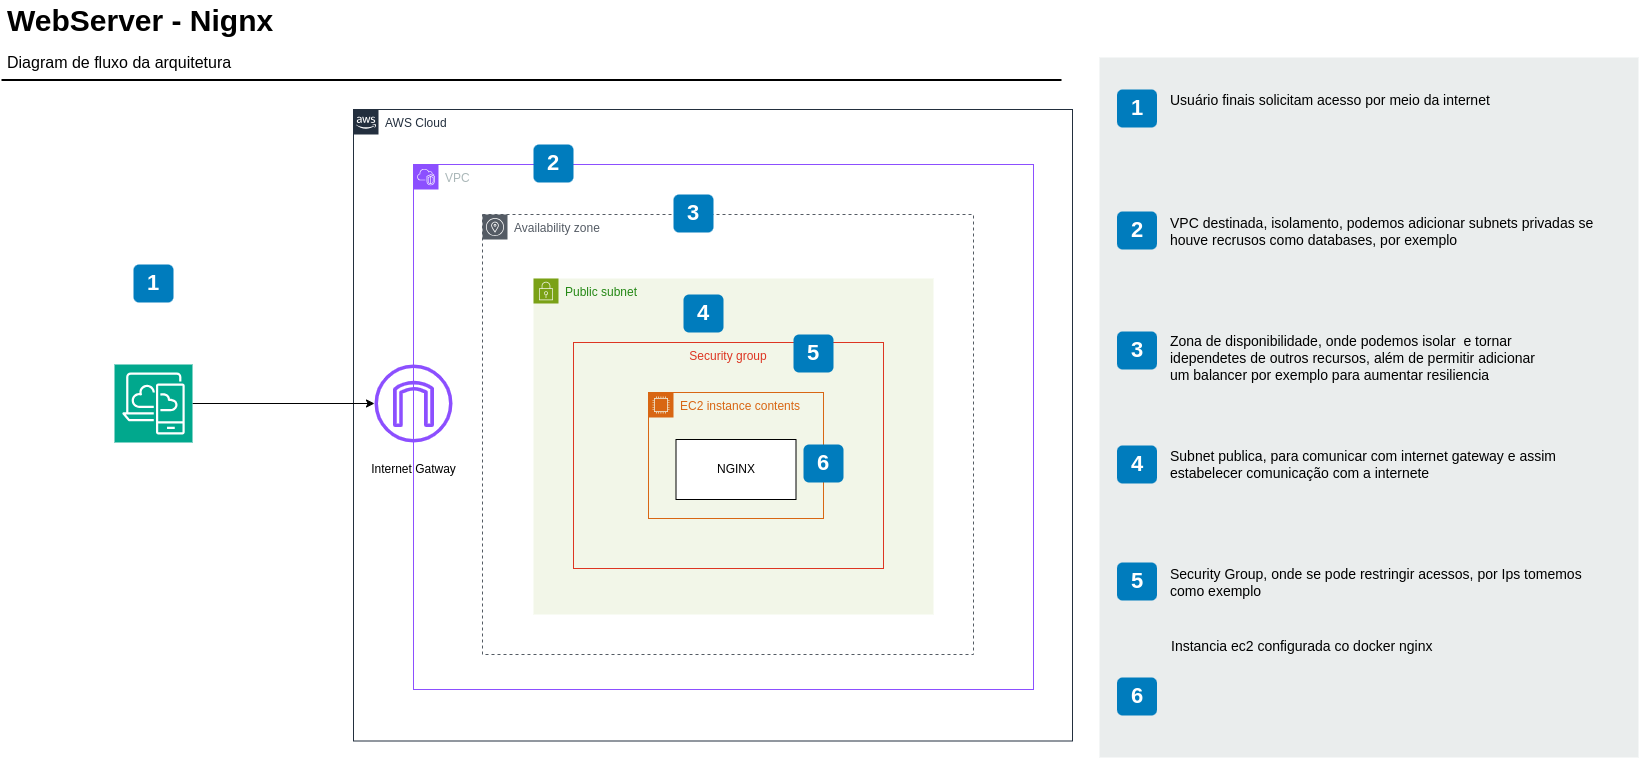

The diagram above was exported from draw.io. Its source (the exported page's mxGraphModel, read from the mxfile embedded in the PNG):
<mxGraphModel dx="1954" dy="1073" grid="1" gridSize="10" guides="1" tooltips="1" connect="1" arrows="1" fold="1" page="1" pageScale="1" pageWidth="827" pageHeight="1169" math="0" shadow="0">
  <root>
    <mxCell id="0" />
    <mxCell id="1" parent="0" />
    <mxCell id="UEzPUAAOIrF-is8g5C7q-2" value="AWS Cloud" style="points=[[0,0],[0.25,0],[0.5,0],[0.75,0],[1,0],[1,0.25],[1,0.5],[1,0.75],[1,1],[0.75,1],[0.5,1],[0.25,1],[0,1],[0,0.75],[0,0.5],[0,0.25]];outlineConnect=0;gradientColor=none;html=1;whiteSpace=wrap;fontSize=12;fontStyle=0;shape=mxgraph.aws4.group;grIcon=mxgraph.aws4.group_aws_cloud_alt;strokeColor=#232F3E;fillColor=none;verticalAlign=top;align=left;spacingLeft=30;fontColor=#232F3E;dashed=0;container=1;pointerEvents=0;collapsible=0;recursiveResize=0;" parent="1" vertex="1">
      <mxGeometry x="360" y="175" width="719" height="631.5" as="geometry" />
    </mxCell>
    <mxCell id="s0HhEM215E4382yTKEZI-1" value="VPC" style="points=[[0,0],[0.25,0],[0.5,0],[0.75,0],[1,0],[1,0.25],[1,0.5],[1,0.75],[1,1],[0.75,1],[0.5,1],[0.25,1],[0,1],[0,0.75],[0,0.5],[0,0.25]];outlineConnect=0;gradientColor=none;html=1;whiteSpace=wrap;fontSize=12;fontStyle=0;container=1;pointerEvents=0;collapsible=0;recursiveResize=0;shape=mxgraph.aws4.group;grIcon=mxgraph.aws4.group_vpc2;strokeColor=#8C4FFF;fillColor=none;verticalAlign=top;align=left;spacingLeft=30;fontColor=#AAB7B8;dashed=0;" parent="UEzPUAAOIrF-is8g5C7q-2" vertex="1">
      <mxGeometry x="60" y="55" width="620" height="525" as="geometry" />
    </mxCell>
    <mxCell id="s0HhEM215E4382yTKEZI-7" value="Availability zone" style="sketch=0;outlineConnect=0;gradientColor=none;html=1;whiteSpace=wrap;fontSize=12;fontStyle=0;shape=mxgraph.aws4.group;grIcon=mxgraph.aws4.group_availability_zone;strokeColor=#545B64;fillColor=none;verticalAlign=top;align=left;spacingLeft=30;fontColor=#545B64;dashed=1;" parent="s0HhEM215E4382yTKEZI-1" vertex="1">
      <mxGeometry x="69" y="50" width="491" height="440" as="geometry" />
    </mxCell>
    <mxCell id="s0HhEM215E4382yTKEZI-10" value="" style="sketch=0;outlineConnect=0;fontColor=#232F3E;gradientColor=none;fillColor=#8C4FFF;strokeColor=none;dashed=0;verticalLabelPosition=bottom;verticalAlign=top;align=center;html=1;fontSize=12;fontStyle=0;aspect=fixed;pointerEvents=1;shape=mxgraph.aws4.internet_gateway;" parent="s0HhEM215E4382yTKEZI-1" vertex="1">
      <mxGeometry x="-39" y="200" width="78" height="78" as="geometry" />
    </mxCell>
    <mxCell id="s0HhEM215E4382yTKEZI-13" value="Internet Gatway" style="text;html=1;align=center;verticalAlign=middle;resizable=0;points=[];autosize=1;strokeColor=none;fillColor=none;" parent="s0HhEM215E4382yTKEZI-1" vertex="1">
      <mxGeometry x="-55" y="290" width="110" height="30" as="geometry" />
    </mxCell>
    <mxCell id="s0HhEM215E4382yTKEZI-14" value="Public subnet" style="points=[[0,0],[0.25,0],[0.5,0],[0.75,0],[1,0],[1,0.25],[1,0.5],[1,0.75],[1,1],[0.75,1],[0.5,1],[0.25,1],[0,1],[0,0.75],[0,0.5],[0,0.25]];outlineConnect=0;gradientColor=none;html=1;whiteSpace=wrap;fontSize=12;fontStyle=0;container=1;pointerEvents=0;collapsible=0;recursiveResize=0;shape=mxgraph.aws4.group;grIcon=mxgraph.aws4.group_security_group;grStroke=0;strokeColor=#7AA116;fillColor=#F2F6E8;verticalAlign=top;align=left;spacingLeft=30;fontColor=#248814;dashed=0;" parent="s0HhEM215E4382yTKEZI-1" vertex="1">
      <mxGeometry x="120" y="114" width="400" height="336" as="geometry" />
    </mxCell>
    <mxCell id="s0HhEM215E4382yTKEZI-15" value="Security group" style="fillColor=none;strokeColor=#DD3522;verticalAlign=top;fontStyle=0;fontColor=#DD3522;whiteSpace=wrap;html=1;" parent="s0HhEM215E4382yTKEZI-14" vertex="1">
      <mxGeometry x="40" y="64" width="310" height="226" as="geometry" />
    </mxCell>
    <mxCell id="s0HhEM215E4382yTKEZI-16" value="EC2 instance contents" style="points=[[0,0],[0.25,0],[0.5,0],[0.75,0],[1,0],[1,0.25],[1,0.5],[1,0.75],[1,1],[0.75,1],[0.5,1],[0.25,1],[0,1],[0,0.75],[0,0.5],[0,0.25]];outlineConnect=0;gradientColor=none;html=1;whiteSpace=wrap;fontSize=12;fontStyle=0;container=1;pointerEvents=0;collapsible=0;recursiveResize=0;shape=mxgraph.aws4.group;grIcon=mxgraph.aws4.group_ec2_instance_contents;strokeColor=#D86613;fillColor=none;verticalAlign=top;align=left;spacingLeft=30;fontColor=#D86613;dashed=0;" parent="s0HhEM215E4382yTKEZI-14" vertex="1">
      <mxGeometry x="115" y="114" width="175" height="126" as="geometry" />
    </mxCell>
    <mxCell id="s0HhEM215E4382yTKEZI-17" value="NGINX" style="rounded=0;whiteSpace=wrap;html=1;" parent="s0HhEM215E4382yTKEZI-16" vertex="1">
      <mxGeometry x="27.5" y="47" width="120" height="60" as="geometry" />
    </mxCell>
    <mxCell id="UEzPUAAOIrF-is8g5C7q-54" value="5" style="rounded=1;whiteSpace=wrap;html=1;fillColor=#007CBD;strokeColor=none;fontColor=#FFFFFF;fontStyle=1;fontSize=22;" parent="s0HhEM215E4382yTKEZI-14" vertex="1">
      <mxGeometry x="260" y="56" width="40" height="38" as="geometry" />
    </mxCell>
    <mxCell id="UEzPUAAOIrF-is8g5C7q-55" value="6" style="rounded=1;whiteSpace=wrap;html=1;fillColor=#007CBD;strokeColor=none;fontColor=#FFFFFF;fontStyle=1;fontSize=22;" parent="s0HhEM215E4382yTKEZI-14" vertex="1">
      <mxGeometry x="270" y="166" width="40" height="38" as="geometry" />
    </mxCell>
    <mxCell id="s0HhEM215E4382yTKEZI-18" value="2" style="rounded=1;whiteSpace=wrap;html=1;fillColor=#007CBD;strokeColor=none;fontColor=#FFFFFF;fontStyle=1;fontSize=22;" parent="s0HhEM215E4382yTKEZI-1" vertex="1">
      <mxGeometry x="120" y="-20" width="40" height="38" as="geometry" />
    </mxCell>
    <mxCell id="UEzPUAAOIrF-is8g5C7q-52" value="3" style="rounded=1;whiteSpace=wrap;html=1;fillColor=#007CBD;strokeColor=none;fontColor=#FFFFFF;fontStyle=1;fontSize=22;" parent="s0HhEM215E4382yTKEZI-1" vertex="1">
      <mxGeometry x="260" y="30" width="40" height="38" as="geometry" />
    </mxCell>
    <mxCell id="UEzPUAAOIrF-is8g5C7q-53" value="4" style="rounded=1;whiteSpace=wrap;html=1;fillColor=#007CBD;strokeColor=none;fontColor=#FFFFFF;fontStyle=1;fontSize=22;" parent="s0HhEM215E4382yTKEZI-1" vertex="1">
      <mxGeometry x="270" y="130" width="40" height="38" as="geometry" />
    </mxCell>
    <mxCell id="-QjtrjUzRDEMRZ5MF8oH-47" value="WebServer - Nignx" style="text;html=1;resizable=0;points=[];autosize=1;align=left;verticalAlign=top;spacingTop=-4;fontSize=30;fontStyle=1" parent="1" vertex="1">
      <mxGeometry x="12" y="65.5" width="280" height="40" as="geometry" />
    </mxCell>
    <mxCell id="-QjtrjUzRDEMRZ5MF8oH-48" value="Diagram de fluxo da arquitetura" style="text;html=1;resizable=0;points=[];autosize=1;align=left;verticalAlign=top;spacingTop=-4;fontSize=16" parent="1" vertex="1">
      <mxGeometry x="12" y="115.5" width="250" height="30" as="geometry" />
    </mxCell>
    <mxCell id="SCVMTBWpLvtzJIhz15lM-1" value="" style="line;strokeWidth=2;html=1;fontSize=14;" parent="1" vertex="1">
      <mxGeometry x="8" y="140.5" width="1060" height="10" as="geometry" />
    </mxCell>
    <mxCell id="7OVz4w7n9kzEPWy-4BBC-3" value="" style="rounded=0;whiteSpace=wrap;html=1;fillColor=#EAEDED;fontSize=22;fontColor=#FFFFFF;strokeColor=none;labelBackgroundColor=none;" parent="1" vertex="1">
      <mxGeometry x="1106" y="123" width="539" height="700" as="geometry" />
    </mxCell>
    <mxCell id="7OVz4w7n9kzEPWy-4BBC-4" value="1" style="rounded=1;whiteSpace=wrap;html=1;fillColor=#007CBD;strokeColor=none;fontColor=#FFFFFF;fontStyle=1;fontSize=22;labelBackgroundColor=none;" parent="1" vertex="1">
      <mxGeometry x="1123.5" y="155" width="40" height="38" as="geometry" />
    </mxCell>
    <mxCell id="7OVz4w7n9kzEPWy-4BBC-5" value="2" style="rounded=1;whiteSpace=wrap;html=1;fillColor=#007CBD;strokeColor=none;fontColor=#FFFFFF;fontStyle=1;fontSize=22;labelBackgroundColor=none;" parent="1" vertex="1">
      <mxGeometry x="1123.5" y="277" width="40" height="38" as="geometry" />
    </mxCell>
    <mxCell id="7OVz4w7n9kzEPWy-4BBC-6" value="3" style="rounded=1;whiteSpace=wrap;html=1;fillColor=#007CBD;strokeColor=none;fontColor=#FFFFFF;fontStyle=1;fontSize=22;labelBackgroundColor=none;" parent="1" vertex="1">
      <mxGeometry x="1123.5" y="397" width="40" height="38" as="geometry" />
    </mxCell>
    <mxCell id="7OVz4w7n9kzEPWy-4BBC-7" value="4" style="rounded=1;whiteSpace=wrap;html=1;fillColor=#007CBD;strokeColor=none;fontColor=#FFFFFF;fontStyle=1;fontSize=22;labelBackgroundColor=none;" parent="1" vertex="1">
      <mxGeometry x="1123.5" y="511" width="40" height="38" as="geometry" />
    </mxCell>
    <mxCell id="7OVz4w7n9kzEPWy-4BBC-8" value="5" style="rounded=1;whiteSpace=wrap;html=1;fillColor=#007CBD;strokeColor=none;fontColor=#FFFFFF;fontStyle=1;fontSize=22;labelBackgroundColor=none;" parent="1" vertex="1">
      <mxGeometry x="1123.5" y="628" width="40" height="38" as="geometry" />
    </mxCell>
    <mxCell id="7OVz4w7n9kzEPWy-4BBC-9" value="6" style="rounded=1;whiteSpace=wrap;html=1;fillColor=#007CBD;strokeColor=none;fontColor=#FFFFFF;fontStyle=1;fontSize=22;labelBackgroundColor=none;" parent="1" vertex="1">
      <mxGeometry x="1123.5" y="743" width="40" height="38" as="geometry" />
    </mxCell>
    <mxCell id="7OVz4w7n9kzEPWy-4BBC-13" value="&lt;span&gt;Usuário finais solicitam acesso por meio da internet&lt;/span&gt;" style="text;html=1;align=left;verticalAlign=top;spacingTop=-4;fontSize=14;labelBackgroundColor=none;whiteSpace=wrap;" parent="1" vertex="1">
      <mxGeometry x="1175" y="154.5" width="449" height="66.5" as="geometry" />
    </mxCell>
    <mxCell id="7OVz4w7n9kzEPWy-4BBC-14" value="&lt;span&gt;VPC destinada, isolamento, podemos adicionar subnets privadas se houve recrusos como databases, por exemplo&amp;nbsp;&lt;/span&gt;" style="text;html=1;align=left;verticalAlign=top;spacingTop=-4;fontSize=14;labelBackgroundColor=none;whiteSpace=wrap;" parent="1" vertex="1">
      <mxGeometry x="1174.5" y="277.5" width="450" height="63.5" as="geometry" />
    </mxCell>
    <mxCell id="7OVz4w7n9kzEPWy-4BBC-15" value="&lt;span&gt;Zona de disponibilidade, onde podemos isolar&amp;nbsp; e tornar idependetes de outros recursos, além de permitir adicionar um balancer por exemplo para aumentar resiliencia&lt;/span&gt;" style="text;html=1;align=left;verticalAlign=top;spacingTop=-4;fontSize=14;labelBackgroundColor=none;whiteSpace=wrap;" parent="1" vertex="1">
      <mxGeometry x="1174.5" y="395.5" width="384.5" height="65.5" as="geometry" />
    </mxCell>
    <mxCell id="7OVz4w7n9kzEPWy-4BBC-16" value="&lt;span&gt;Subnet publica, para comunicar com internet gateway e assim estabelecer comunicação com a internete&lt;/span&gt;" style="text;html=1;align=left;verticalAlign=top;spacingTop=-4;fontSize=14;labelBackgroundColor=none;whiteSpace=wrap;" parent="1" vertex="1">
      <mxGeometry x="1174.5" y="511.5" width="404.5" height="59.5" as="geometry" />
    </mxCell>
    <mxCell id="7OVz4w7n9kzEPWy-4BBC-17" value="&lt;span&gt;Security Group, onde se pode restringir acessos, por Ips tomemos como exemplo&lt;/span&gt;" style="text;html=1;align=left;verticalAlign=top;spacingTop=-4;fontSize=14;labelBackgroundColor=none;whiteSpace=wrap;" parent="1" vertex="1">
      <mxGeometry x="1175" y="628.5" width="424" height="52.5" as="geometry" />
    </mxCell>
    <mxCell id="7OVz4w7n9kzEPWy-4BBC-18" value="&lt;span&gt;Instancia ec2 configurada co docker nginx&lt;/span&gt;" style="text;html=1;align=left;verticalAlign=top;spacingTop=-4;fontSize=14;labelBackgroundColor=none;whiteSpace=wrap;" parent="1" vertex="1">
      <mxGeometry x="1175.5" y="701.5" width="450" height="118" as="geometry" />
    </mxCell>
    <mxCell id="s0HhEM215E4382yTKEZI-11" style="edgeStyle=orthogonalEdgeStyle;rounded=0;orthogonalLoop=1;jettySize=auto;html=1;" parent="1" source="s0HhEM215E4382yTKEZI-9" target="s0HhEM215E4382yTKEZI-10" edge="1">
      <mxGeometry relative="1" as="geometry" />
    </mxCell>
    <mxCell id="s0HhEM215E4382yTKEZI-9" value="" style="sketch=0;points=[[0,0,0],[0.25,0,0],[0.5,0,0],[0.75,0,0],[1,0,0],[0,1,0],[0.25,1,0],[0.5,1,0],[0.75,1,0],[1,1,0],[0,0.25,0],[0,0.5,0],[0,0.75,0],[1,0.25,0],[1,0.5,0],[1,0.75,0]];outlineConnect=0;fontColor=#232F3E;fillColor=#01A88D;strokeColor=#ffffff;dashed=0;verticalLabelPosition=bottom;verticalAlign=top;align=center;html=1;fontSize=12;fontStyle=0;aspect=fixed;shape=mxgraph.aws4.resourceIcon;resIcon=mxgraph.aws4.desktop_and_app_streaming;" parent="1" vertex="1">
      <mxGeometry x="121" y="430" width="78" height="78" as="geometry" />
    </mxCell>
    <mxCell id="s0HhEM215E4382yTKEZI-12" value="1" style="rounded=1;whiteSpace=wrap;html=1;fillColor=#007CBD;strokeColor=none;fontColor=#FFFFFF;fontStyle=1;fontSize=22;" parent="1" vertex="1">
      <mxGeometry x="140" y="330" width="40" height="38" as="geometry" />
    </mxCell>
  </root>
</mxGraphModel>